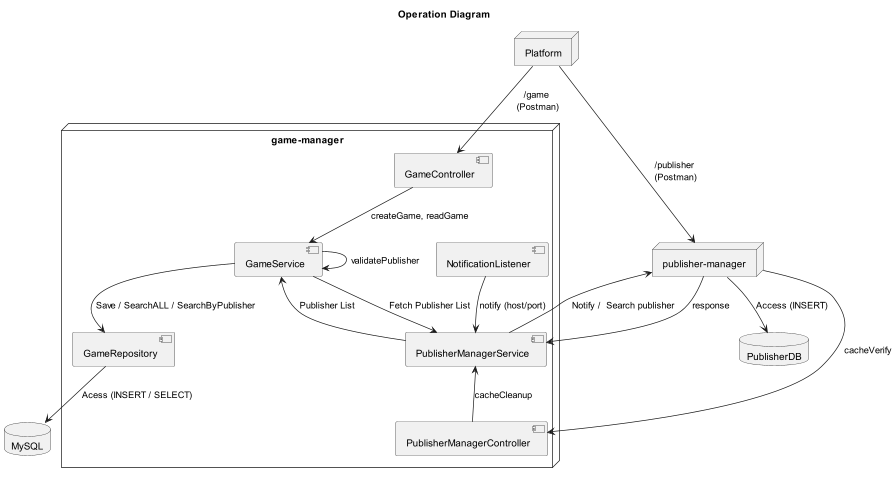

The diagram above was rendered by PlantUML. Its source (embedded in the PNG):
@startuml
title Operation Diagram

node "Platform" as PT
node "publisher-manager" as PM
node "game-manager"{
    [PublisherManagerService]
    [PublisherManagerController]
    [NotificationListener]
    [GameController]
    [GameService]
    [GameRepository]

}
database "PublisherDB" as PDB
database "MySQL" as MSQL


PT --> [GameController] : /game\n (Postman)
PT --> PM : /publisher\n (Postman)
[GameController] --> [GameService] : createGame, readGame
[GameService] --> [GameRepository] : Save / SearchALL / SearchByPublisher
[GameService] --> [PublisherManagerService] : Fetch Publisher List
[GameService] --> [GameService] : validatePublisher
[GameService] <-- [PublisherManagerService] : Publisher List
[NotificationListener] --> [PublisherManagerService] : notify (host/port)
[PublisherManagerService] --> PM : Notify /  Search publisher
[GameRepository] --> [MSQL]: Acess (INSERT / SELECT)
PM --> [PDB]: Access (INSERT)
[PublisherManagerService] <-- [PublisherManagerController] : cacheCleanup
PM ---> [PublisherManagerController]: cacheVerify
PM -> [PublisherManagerService] : response

@enduml